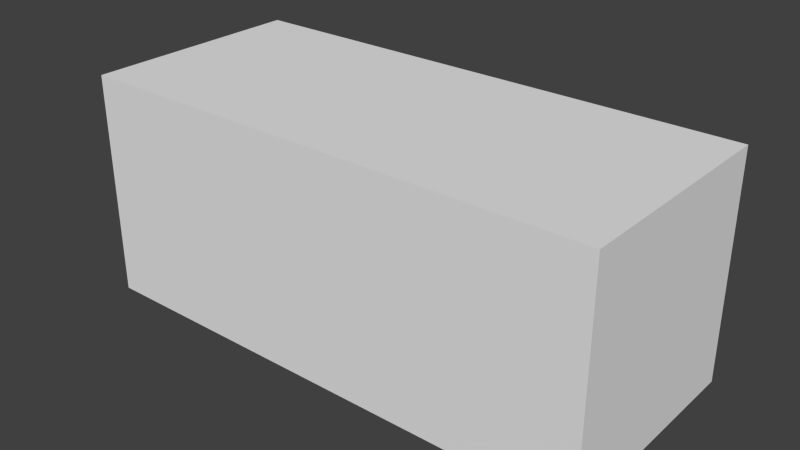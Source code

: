 # Source: exit_sign.blend  (saved by Blender 2.74.0; exported with 4.5.12 LTS)
import bpy
from mathutils import Matrix  # noqa: F401  (used for matrix-valued properties, if any)

bpy.ops.wm.read_factory_settings(use_empty=True)
scene = bpy.context.scene
scene.name = 'Scene'

# ---- collections
col_collection_1 = bpy.data.collections.new('Collection 1'); scene.collection.children.link(col_collection_1)
col_collection_11 = bpy.data.collections.new('Collection 11'); scene.collection.children.link(col_collection_11)

# ---- world
world_world = bpy.data.worlds.new('World'); scene.world = world_world
world_world.color = (0.05088, 0.05088, 0.05088)
world_world.use_sun_shadow = False
world_world.sun_shadow_jitter_overblur = 0.0
world_world.cycles.sampling_method = 'MANUAL'
world_world.cycles.sample_map_resolution = 256

# ---- meshes
me_cube_001 = bpy.data.meshes.new('Cube.001')
me_cube_001.from_pydata([(-23.94, -9.229, -9.229), (-23.94, -9.229, 9.229), (-23.94, 9.229, -9.229), (-23.94, 9.229, 9.229), (-21.43, 9.918, -9.918), (-21.43, -9.918, 9.918), (-21.43, 9.918, 9.918), (-21.43, -9.918, -9.918), (-23.5, -9.229, 0.0), (-23.5, 9.229, 0.0), (-21.14, 9.918, 0.0), (-21.14, -9.918, 0.0), (-23.94, 0.0, 9.229), (-23.94, 0.0, -9.229), (-21.43, 0.0, -9.918), (-21.43, 0.0, 9.918), (-23.5, 0.0, 0.0), (23.94, -9.229, -9.229), (23.94, -9.229, 9.229), (23.94, 9.229, -9.229), (23.94, 9.229, 9.229), (0.0, 9.918, 9.918), (0.0, 9.918, -9.918), (0.0, -9.918, 9.918), (0.0, -9.918, -9.918), (21.43, 9.918, -9.918), (21.43, -9.918, 9.918), (21.43, 9.918, 9.918), (21.43, -9.918, -9.918), (23.5, -9.229, 0.0), (23.5, 9.229, 0.0), (0.0, -9.918, 0.0), (0.0, 9.918, 0.0), (21.14, 9.918, 0.0), (21.14, -9.918, 0.0), (23.94, 0.0, 9.229), (23.94, 0.0, -9.229), (0.0, 0.0, 9.918), (0.0, 0.0, -9.918), (21.43, 0.0, -9.918), (21.43, 0.0, 9.918), (23.5, 0.0, 0.0)], [], [(16, 9, 2, 13), (11, 8, 0, 7), (15, 6, 3, 12), (14, 4, 22, 38), (10, 32, 22, 4), (9, 10, 4, 2), (13, 2, 4, 14), (37, 21, 6, 15), (31, 11, 7, 24), (23, 5, 11, 31), (3, 6, 10, 9), (6, 21, 32, 10), (5, 1, 8, 11), (12, 3, 9, 16), (1, 12, 16, 8), (23, 37, 15, 5), (0, 13, 14, 7), (7, 14, 38, 24), (5, 15, 12, 1), (8, 16, 13, 0), (41, 36, 19, 30), (34, 28, 17, 29), (40, 35, 20, 27), (39, 38, 22, 25), (33, 25, 22, 32), (30, 19, 25, 33), (36, 39, 25, 19), (37, 40, 27, 21), (31, 24, 28, 34), (23, 31, 34, 26), (20, 30, 33, 27), (27, 33, 32, 21), (26, 34, 29, 18), (35, 41, 30, 20), (18, 29, 41, 35), (23, 26, 40, 37), (17, 28, 39, 36), (28, 24, 38, 39), (26, 18, 35, 40), (29, 17, 36, 41)])
me_cube_001.polygons.foreach_set('use_smooth', [True] * 40)
_k = set([(0, 7), (0, 8), (0, 13), (1, 5), (1, 8), (1, 12), (2, 4), (2, 9), (2, 13), (3, 6), (3, 9), (3, 12), (4, 22), (5, 23), (6, 21), (7, 24), (17, 28), (17, 29), (17, 36), (18, 26), (18, 29), (18, 35), (19, 25), (19, 30), (19, 36), (20, 27), (20, 30), (20, 35), (21, 27), (22, 25), (23, 26), (24, 28)])
me_cube_001.attributes.new('sharp_edge', 'BOOLEAN', 'EDGE').data.foreach_set('value', [ (min(e.vertices), max(e.vertices)) in _k for e in me_cube_001.edges])
_uv = me_cube_001.uv_layers.new(name='UVMap')
_uv.uv.foreach_set('vector', [0.5061, 0.7297, 0.5061, 0.5417, 0.7067, 0.5417, 0.7067, 0.7297, 0.07697, 0.2624, 0.02779, 0.2624, 0.01911, 0.07778, 0.07118, 0.064, 0.07358, 0.7299, 0.07358, 0.9302, 0.02098, 0.9163, 0.02098, 0.7299, 0.07358, 0.7299, 0.07358, 0.5297, 0.5064, 0.5297, 0.5064, 0.7299, 0.9225, 0.2624, 0.4997, 0.2624, 0.4997, 0.06413, 0.9282, 0.06404, 0.9716, 0.2624, 0.9225, 0.2624, 0.9282, 0.06404, 0.9803, 0.07782, 0.02098, 0.7299, 0.02098, 0.5436, 0.07358, 0.5297, 0.07358, 0.7299, 0.5064, 0.7299, 0.5064, 0.9302, 0.07358, 0.9302, 0.07358, 0.7299, 0.4997, 0.2624, 0.07697, 0.2624, 0.07118, 0.064, 0.4997, 0.06409, 0.4997, 0.4606, 0.07119, 0.4607, 0.07697, 0.2624, 0.4997, 0.2624, 0.9803, 0.447, 0.9282, 0.4608, 0.9225, 0.2624, 0.9716, 0.2624, 0.9282, 0.4608, 0.4997, 0.4607, 0.4997, 0.2624, 0.9225, 0.2624, 0.07119, 0.4607, 0.01912, 0.447, 0.02779, 0.2624, 0.07697, 0.2624, 0.3055, 0.7297, 0.3055, 0.5417, 0.5061, 0.5417, 0.5061, 0.7297, 0.3055, 0.9177, 0.3055, 0.7297, 0.5061, 0.7297, 0.5061, 0.9177, 0.5064, 0.5296, 0.5064, 0.7299, 0.07358, 0.7299, 0.07358, 0.5296, 0.02098, 0.9163, 0.02098, 0.7299, 0.07358, 0.7299, 0.07358, 0.9302, 0.07358, 0.9302, 0.07358, 0.7299, 0.5064, 0.7299, 0.5064, 0.9302, 0.07358, 0.5296, 0.07358, 0.7299, 0.02098, 0.7299, 0.02098, 0.5435, 0.5061, 0.9177, 0.5061, 0.7297, 0.7067, 0.7297, 0.7067, 0.9177, 0.5064, 0.7299, 0.3073, 0.7299, 0.3073, 0.5395, 0.5064, 0.5395, 0.9225, 0.2624, 0.9282, 0.06399, 0.9803, 0.07777, 0.9716, 0.2624, 0.9391, 0.7299, 0.9917, 0.7299, 0.9917, 0.9163, 0.9391, 0.9302, 0.9391, 0.7299, 0.5064, 0.7299, 0.5064, 0.5297, 0.9391, 0.5297, 0.07696, 0.2624, 0.07118, 0.06404, 0.4997, 0.06413, 0.4997, 0.2624, 0.02779, 0.2624, 0.01911, 0.07782, 0.07118, 0.06404, 0.07696, 0.2624, 0.9917, 0.7299, 0.9391, 0.7299, 0.9391, 0.5297, 0.9917, 0.5436, 0.5064, 0.7299, 0.9391, 0.7299, 0.9391, 0.9302, 0.5064, 0.9302, 0.4997, 0.2624, 0.4997, 0.06409, 0.9282, 0.06399, 0.9225, 0.2624, 0.4997, 0.4606, 0.4997, 0.2624, 0.9225, 0.2624, 0.9282, 0.4607, 0.01911, 0.447, 0.02779, 0.2624, 0.07696, 0.2624, 0.07118, 0.4608, 0.07118, 0.4608, 0.07696, 0.2624, 0.4997, 0.2624, 0.4997, 0.4607, 0.9282, 0.4607, 0.9225, 0.2624, 0.9716, 0.2624, 0.9803, 0.4469, 0.7054, 0.7299, 0.5064, 0.7299, 0.5064, 0.5395, 0.7054, 0.5395, 0.7054, 0.9203, 0.5064, 0.9203, 0.5064, 0.7299, 0.7054, 0.7299, 0.5064, 0.5296, 0.9391, 0.5296, 0.9391, 0.7299, 0.5064, 0.7299, 0.9917, 0.9163, 0.9391, 0.9302, 0.9391, 0.7299, 0.9917, 0.7299, 0.9391, 0.9302, 0.5064, 0.9302, 0.5064, 0.7299, 0.9391, 0.7299, 0.9391, 0.5296, 0.9917, 0.5435, 0.9917, 0.7299, 0.9391, 0.7299, 0.5064, 0.9203, 0.3073, 0.9203, 0.3073, 0.7299, 0.5064, 0.7299])
me_cube_001.use_remesh_preserve_volume = False
me_cube_001.use_remesh_preserve_attributes = False
me_cube_001.use_mirror_vertex_groups = False
me_cube_001.update()
me_cube_002 = bpy.data.meshes.new('Cube.002')
me_cube_002.from_pydata([(-1.0, -1.0, -1.0), (-1.0, -1.0, 1.0), (-1.0, 1.0, -1.0), (-1.0, 1.0, 1.0), (1.0, -1.0, -1.0), (1.0, -1.0, 1.0), (1.0, 1.0, -1.0), (1.0, 1.0, 1.0)], [], [(1, 3, 2, 0), (3, 7, 6, 2), (7, 5, 4, 6), (5, 1, 0, 4), (0, 2, 6, 4), (5, 7, 3, 1)])
me_cube_002.use_remesh_preserve_volume = False
me_cube_002.use_remesh_preserve_attributes = False
me_cube_002.use_mirror_vertex_groups = False
me_cube_002.update()

# ---- objects
ob_exit_sign = bpy.data.objects.new('exit_sign', me_cube_001)
ob_ubx_exit_sign_01 = bpy.data.objects.new('UBX_exit_sign_01', me_cube_002)

# ---- transforms, parenting, visibility, modifiers, constraints
ob_exit_sign.location = (0.0, 0.0, 0.0)
ob_exit_sign.lineart.crease_threshold = 0.0
_m = ob_exit_sign.modifiers.new('EdgeSplit', 'EDGE_SPLIT')
_m.use_edge_angle = False
ob_ubx_exit_sign_01.location = (0.0, 0.0, 0.0)
ob_ubx_exit_sign_01.scale = (25.46, 10.93, 10.93)
ob_ubx_exit_sign_01.lineart.crease_threshold = 0.0

# ---- collection membership
col_collection_1.objects.link(ob_exit_sign)
col_collection_11.objects.link(ob_ubx_exit_sign_01)

# ---- scene / render settings (as saved in the file)
scene.frame_start = 1; scene.frame_end = 250; scene.frame_set(1)
scene.render.engine = 'BLENDER_EEVEE_NEXT'
scene.render.resolution_percentage = 50
scene.render.dither_intensity = 0.0
scene.cycles.use_denoising = False
scene.cycles.samples = 10
scene.cycles.sampling_pattern = 'TABULATED_SOBOL'
scene.cycles.light_sampling_threshold = 0.0
scene.cycles.use_adaptive_sampling = False
scene.cycles.use_light_tree = False
scene.cycles.blur_glossy = 0.0
scene.cycles.pixel_filter_type = 'GAUSSIAN'
scene.cycles.sample_clamp_indirect = 0.0
scene.view_settings.view_transform = 'Standard'
bpy.context.view_layer.update()

# ---- added for rendering (the .blend has no active camera and no usable light): camera, sun
cam_auto = bpy.data.cameras.new('AutoCamera')
cam_auto.lens = 50.0
cam_auto.sensor_width = 36.0
cam_auto.clip_end = 1000.0
ob_auto_camera = bpy.data.objects.new('AutoCamera', cam_auto)
scene.collection.objects.link(ob_auto_camera)
ob_auto_camera.location = (55.12, -66.1439, 44.096)
ob_auto_camera.rotation_euler = (1.09748, -7.21219e-08, 0.694738)
scene.camera = ob_auto_camera
light_auto_sun = bpy.data.lights.new('AutoSun', 'SUN')
light_auto_sun.energy = 3.0
light_auto_sun.angle = 0.0523599
ob_auto_sun = bpy.data.objects.new('AutoSun', light_auto_sun)
scene.collection.objects.link(ob_auto_sun)
ob_auto_sun.rotation_euler = (0.872665, 0.174533, 0.523599)
bpy.context.view_layer.update()
